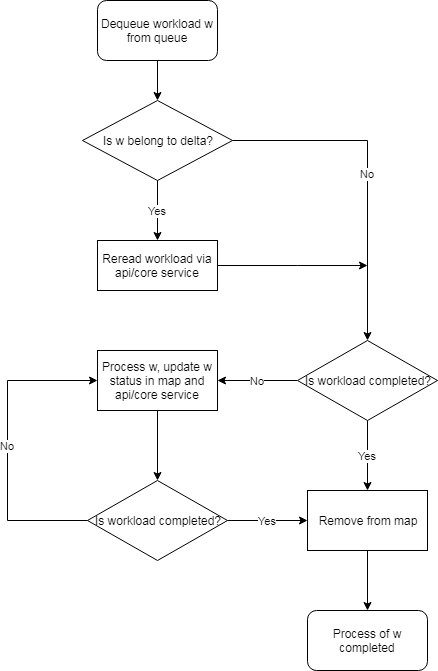

The diagram above was exported from draw.io. Its source (the exported page's mxGraphModel, read from the mxfile embedded in the PNG):
<mxGraphModel dx="1422" dy="875" grid="1" gridSize="10" guides="1" tooltips="1" connect="1" arrows="1" fold="1" page="1" pageScale="1" pageWidth="850" pageHeight="1100" math="0" shadow="0">
  <root>
    <mxCell id="0" />
    <mxCell id="1" parent="0" />
    <mxCell id="fDOqfSnw7DZLezw3v2Gm-4" value="" style="edgeStyle=orthogonalEdgeStyle;rounded=0;orthogonalLoop=1;jettySize=auto;html=1;" edge="1" parent="1" source="fDOqfSnw7DZLezw3v2Gm-1" target="fDOqfSnw7DZLezw3v2Gm-2">
      <mxGeometry relative="1" as="geometry" />
    </mxCell>
    <mxCell id="fDOqfSnw7DZLezw3v2Gm-1" value="Dequeue workload w from queue" style="rounded=1;whiteSpace=wrap;html=1;" vertex="1" parent="1">
      <mxGeometry x="330" y="40" width="120" height="60" as="geometry" />
    </mxCell>
    <mxCell id="fDOqfSnw7DZLezw3v2Gm-5" value="Yes" style="edgeStyle=orthogonalEdgeStyle;rounded=0;orthogonalLoop=1;jettySize=auto;html=1;" edge="1" parent="1" source="fDOqfSnw7DZLezw3v2Gm-2" target="fDOqfSnw7DZLezw3v2Gm-3">
      <mxGeometry relative="1" as="geometry" />
    </mxCell>
    <mxCell id="fDOqfSnw7DZLezw3v2Gm-7" value="No" style="edgeStyle=orthogonalEdgeStyle;rounded=0;orthogonalLoop=1;jettySize=auto;html=1;entryX=0.5;entryY=0;entryDx=0;entryDy=0;" edge="1" parent="1" source="fDOqfSnw7DZLezw3v2Gm-2" target="fDOqfSnw7DZLezw3v2Gm-6">
      <mxGeometry relative="1" as="geometry">
        <mxPoint x="580" y="180" as="targetPoint" />
      </mxGeometry>
    </mxCell>
    <mxCell id="fDOqfSnw7DZLezw3v2Gm-2" value="Is w belong to delta?" style="rhombus;whiteSpace=wrap;html=1;" vertex="1" parent="1">
      <mxGeometry x="315" y="140" width="150" height="80" as="geometry" />
    </mxCell>
    <mxCell id="fDOqfSnw7DZLezw3v2Gm-8" style="edgeStyle=orthogonalEdgeStyle;rounded=0;orthogonalLoop=1;jettySize=auto;html=1;exitX=1;exitY=0.5;exitDx=0;exitDy=0;" edge="1" parent="1" source="fDOqfSnw7DZLezw3v2Gm-3">
      <mxGeometry relative="1" as="geometry">
        <mxPoint x="600" y="305" as="targetPoint" />
        <Array as="points">
          <mxPoint x="530" y="305" />
        </Array>
      </mxGeometry>
    </mxCell>
    <mxCell id="fDOqfSnw7DZLezw3v2Gm-3" value="Reread workload via api/core service" style="rounded=0;whiteSpace=wrap;html=1;" vertex="1" parent="1">
      <mxGeometry x="330" y="280" width="120" height="50" as="geometry" />
    </mxCell>
    <mxCell id="fDOqfSnw7DZLezw3v2Gm-13" value="Yes" style="edgeStyle=orthogonalEdgeStyle;rounded=0;orthogonalLoop=1;jettySize=auto;html=1;" edge="1" parent="1" source="fDOqfSnw7DZLezw3v2Gm-6" target="fDOqfSnw7DZLezw3v2Gm-10">
      <mxGeometry relative="1" as="geometry" />
    </mxCell>
    <mxCell id="fDOqfSnw7DZLezw3v2Gm-18" value="No" style="edgeStyle=orthogonalEdgeStyle;rounded=0;orthogonalLoop=1;jettySize=auto;html=1;" edge="1" parent="1" source="fDOqfSnw7DZLezw3v2Gm-6" target="fDOqfSnw7DZLezw3v2Gm-14">
      <mxGeometry relative="1" as="geometry" />
    </mxCell>
    <mxCell id="fDOqfSnw7DZLezw3v2Gm-6" value="Is workload completed?" style="rhombus;whiteSpace=wrap;html=1;" vertex="1" parent="1">
      <mxGeometry x="530" y="380" width="140" height="80" as="geometry" />
    </mxCell>
    <mxCell id="fDOqfSnw7DZLezw3v2Gm-22" value="" style="edgeStyle=orthogonalEdgeStyle;rounded=0;orthogonalLoop=1;jettySize=auto;html=1;" edge="1" parent="1" source="fDOqfSnw7DZLezw3v2Gm-10" target="fDOqfSnw7DZLezw3v2Gm-11">
      <mxGeometry relative="1" as="geometry" />
    </mxCell>
    <mxCell id="fDOqfSnw7DZLezw3v2Gm-10" value="Remove from map" style="rounded=0;whiteSpace=wrap;html=1;" vertex="1" parent="1">
      <mxGeometry x="540" y="530" width="120" height="60" as="geometry" />
    </mxCell>
    <mxCell id="fDOqfSnw7DZLezw3v2Gm-11" value="Process of w completed" style="rounded=1;whiteSpace=wrap;html=1;" vertex="1" parent="1">
      <mxGeometry x="540" y="650" width="120" height="60" as="geometry" />
    </mxCell>
    <mxCell id="fDOqfSnw7DZLezw3v2Gm-20" value="" style="edgeStyle=orthogonalEdgeStyle;rounded=0;orthogonalLoop=1;jettySize=auto;html=1;" edge="1" parent="1" source="fDOqfSnw7DZLezw3v2Gm-14" target="fDOqfSnw7DZLezw3v2Gm-19">
      <mxGeometry relative="1" as="geometry" />
    </mxCell>
    <mxCell id="fDOqfSnw7DZLezw3v2Gm-14" value="Process w, update w status in map and api/core service" style="rounded=0;whiteSpace=wrap;html=1;" vertex="1" parent="1">
      <mxGeometry x="330" y="390" width="120" height="60" as="geometry" />
    </mxCell>
    <mxCell id="fDOqfSnw7DZLezw3v2Gm-21" value="Yes" style="edgeStyle=orthogonalEdgeStyle;rounded=0;orthogonalLoop=1;jettySize=auto;html=1;entryX=0;entryY=0.5;entryDx=0;entryDy=0;" edge="1" parent="1" source="fDOqfSnw7DZLezw3v2Gm-19" target="fDOqfSnw7DZLezw3v2Gm-10">
      <mxGeometry relative="1" as="geometry" />
    </mxCell>
    <mxCell id="fDOqfSnw7DZLezw3v2Gm-23" value="No" style="edgeStyle=orthogonalEdgeStyle;rounded=0;orthogonalLoop=1;jettySize=auto;html=1;" edge="1" parent="1" source="fDOqfSnw7DZLezw3v2Gm-19">
      <mxGeometry relative="1" as="geometry">
        <mxPoint x="330" y="420" as="targetPoint" />
        <Array as="points">
          <mxPoint x="240" y="560" />
          <mxPoint x="240" y="420" />
          <mxPoint x="330" y="420" />
        </Array>
      </mxGeometry>
    </mxCell>
    <mxCell id="fDOqfSnw7DZLezw3v2Gm-19" value="Is workload completed?" style="rhombus;whiteSpace=wrap;html=1;" vertex="1" parent="1">
      <mxGeometry x="320" y="520" width="140" height="80" as="geometry" />
    </mxCell>
  </root>
</mxGraphModel>